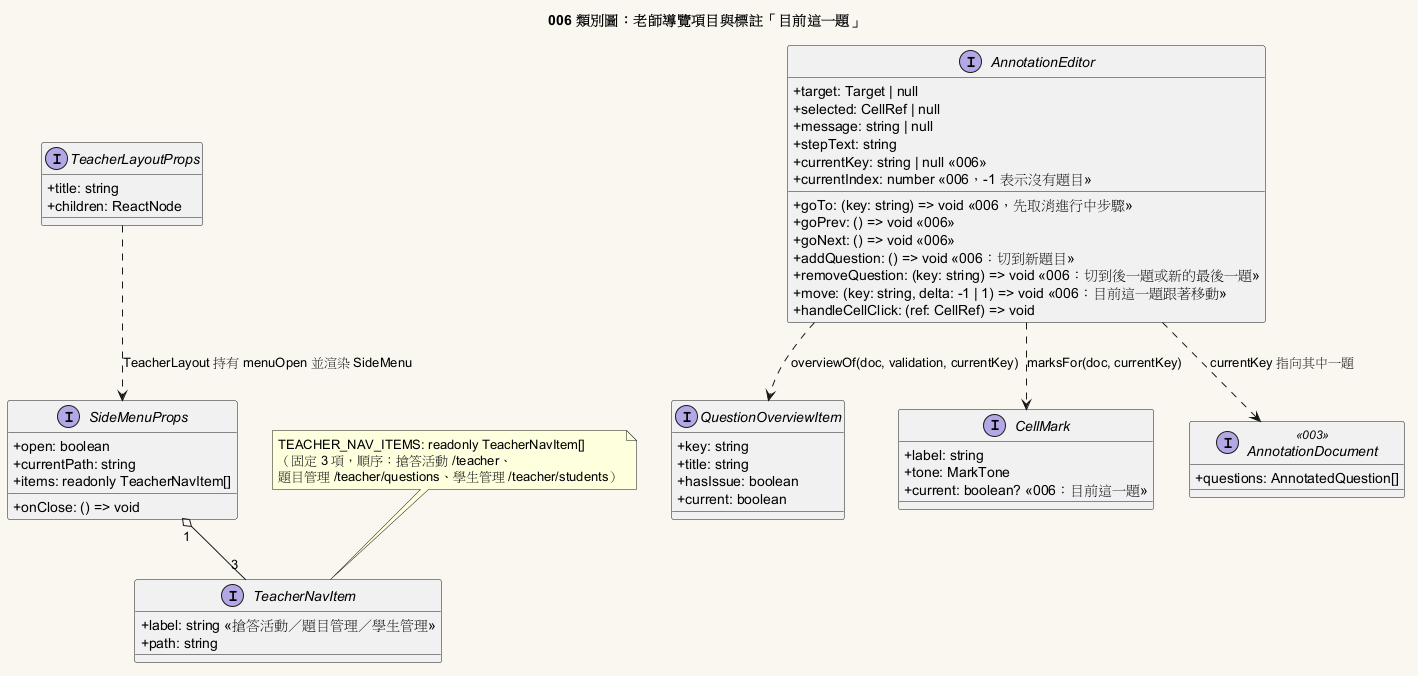

The diagram above was rendered by PlantUML. Its source (embedded in the PNG):
@startuml 006-class
title 006 類別圖：老師導覽項目與標註「目前這一題」

skinparam backgroundColor #FAF7F0
skinparam shadowing false
skinparam classAttributeIconSize 0

interface TeacherNavItem {
  +label: string <<搶答活動／題目管理／學生管理>>
  +path: string
}

interface TeacherLayoutProps {
  +title: string
  +children: ReactNode
}

interface SideMenuProps {
  +open: boolean
  +currentPath: string
  +items: readonly TeacherNavItem[]
  +onClose: () => void
}

interface AnnotationEditor {
  +target: Target | null
  +selected: CellRef | null
  +message: string | null
  +stepText: string
  +currentKey: string | null <<006>>
  +currentIndex: number <<006，-1 表示沒有題目>>
  +goTo: (key: string) => void <<006，先取消進行中步驟>>
  +goPrev: () => void <<006>>
  +goNext: () => void <<006>>
  +addQuestion: () => void <<006：切到新題目>>
  +removeQuestion: (key: string) => void <<006：切到後一題或新的最後一題>>
  +move: (key: string, delta: -1 | 1) => void <<006：目前這一題跟著移動>>
  +handleCellClick: (ref: CellRef) => void
}

interface QuestionOverviewItem {
  +key: string
  +title: string
  +hasIssue: boolean
  +current: boolean
}

interface CellMark {
  +label: string
  +tone: MarkTone
  +current: boolean? <<006：目前這一題>>
}

interface AnnotationDocument <<003>> {
  +questions: AnnotatedQuestion[]
}

note "TEACHER_NAV_ITEMS: readonly TeacherNavItem[]\n（固定 3 項，順序：搶答活動 /teacher、\n題目管理 /teacher/questions、學生管理 /teacher/students）" as N1
N1 .. TeacherNavItem

TeacherLayoutProps ..> SideMenuProps : TeacherLayout 持有 menuOpen 並渲染 SideMenu
SideMenuProps "1" o-- "3" TeacherNavItem
AnnotationEditor ..> AnnotationDocument : currentKey 指向其中一題
AnnotationEditor ..> QuestionOverviewItem : overviewOf(doc, validation, currentKey)
AnnotationEditor ..> CellMark : marksFor(doc, currentKey)
@enduml